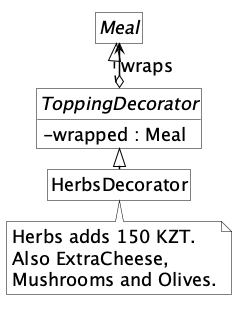

The diagram above was rendered by PlantUML. Its source (embedded in the PNG):
@startuml
!pragma layout smetana
skinparam monochrome true
skinparam backgroundColor white
skinparam shadowing false
skinparam roundcorner 0
skinparam defaultFontName SansSerif
skinparam defaultFontSize 18
skinparam defaultFontColor black
skinparam ArrowColor black
skinparam ArrowThickness 1.5
skinparam classAttributeIconSize 0
skinparam classBackgroundColor white
skinparam classBorderColor black
skinparam noteBackgroundColor white
skinparam noteBorderColor black
skinparam noteFontSize 18
skinparam nodesep 20
skinparam ranksep 20
hide circle
hide empty members
interface Meal
abstract class ToppingDecorator {
  -wrapped : Meal
}
class HerbsDecorator
Meal <|.. ToppingDecorator
ToppingDecorator o--> Meal : wraps
ToppingDecorator <|-- HerbsDecorator
note bottom of HerbsDecorator
Herbs adds 150 KZT.
Also ExtraCheese,
Mushrooms and Olives.
end note
@enduml